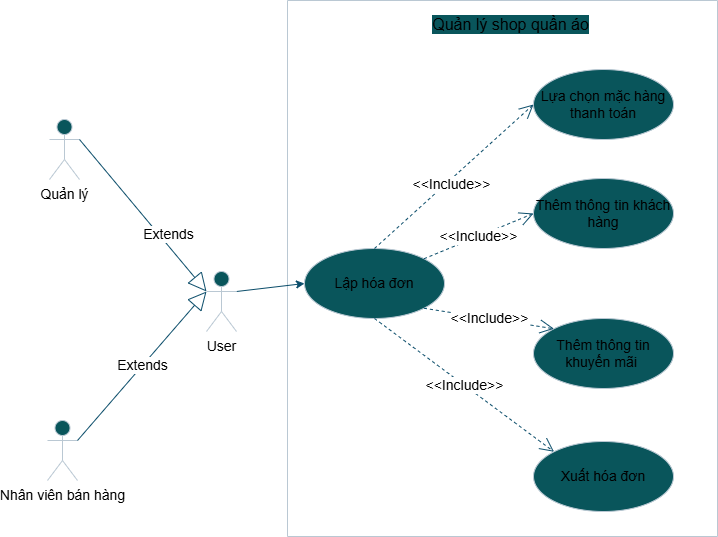

The diagram above was exported from draw.io. Its source (the exported page's mxGraphModel, read from the mxfile embedded in the PNG):
<mxGraphModel dx="2642" dy="1826" grid="0" gridSize="10" guides="1" tooltips="1" connect="1" arrows="1" fold="1" page="1" pageScale="1" pageWidth="1600" pageHeight="1200" math="0" shadow="0">
  <root>
    <mxCell id="0" />
    <mxCell id="1" parent="0" />
    <mxCell id="n7OKO2WlfiulZzTQABE5-1" parent="1" style="shape=umlActor;verticalLabelPosition=bottom;verticalAlign=top;html=1;strokeColor=#BAC8D3;fontColor=#000000;fillColor=#09555B;fontSize=14;" value="Quản lý" vertex="1">
      <mxGeometry height="60" width="30" x="40" y="66" as="geometry" />
    </mxCell>
    <mxCell id="n7OKO2WlfiulZzTQABE5-3" parent="1" style="swimlane;startSize=0;strokeColor=#BAC8D3;fontColor=#000000;fillColor=#09555B;fontSize=14;" value="" vertex="1">
      <mxGeometry height="536" width="430" x="278" y="-53" as="geometry" />
    </mxCell>
    <mxCell id="n7OKO2WlfiulZzTQABE5-4" parent="n7OKO2WlfiulZzTQABE5-3" style="ellipse;whiteSpace=wrap;html=1;strokeColor=#BAC8D3;fontColor=#000000;fillColor=#09555B;fontSize=14;" value="Lập hóa đơn" vertex="1">
      <mxGeometry height="70" width="140" x="17" y="248" as="geometry" />
    </mxCell>
    <mxCell id="n7OKO2WlfiulZzTQABE5-5" parent="n7OKO2WlfiulZzTQABE5-3" style="text;html=1;whiteSpace=wrap;align=center;verticalAlign=middle;rounded=0;fontSize=16;labelBackgroundColor=light-dark(#09555b, #b6d7da);" value="Quản lý shop quần áo" vertex="1">
      <mxGeometry height="30" width="171" x="138" y="9" as="geometry" />
    </mxCell>
    <mxCell id="n7OKO2WlfiulZzTQABE5-6" parent="n7OKO2WlfiulZzTQABE5-3" style="ellipse;whiteSpace=wrap;html=1;strokeColor=#BAC8D3;fontColor=#000000;fillColor=#09555B;fontSize=14;" value="Thêm thông tin khách hàng" vertex="1">
      <mxGeometry height="70" width="140" x="246" y="178" as="geometry" />
    </mxCell>
    <mxCell id="n7OKO2WlfiulZzTQABE5-7" parent="n7OKO2WlfiulZzTQABE5-3" style="ellipse;whiteSpace=wrap;html=1;strokeColor=#BAC8D3;fontColor=#000000;fillColor=#09555B;fontSize=14;" value="Lựa chọn mặc hàng thanh toán" vertex="1">
      <mxGeometry height="70" width="140" x="246" y="69" as="geometry" />
    </mxCell>
    <mxCell id="n7OKO2WlfiulZzTQABE5-9" parent="n7OKO2WlfiulZzTQABE5-3" style="ellipse;whiteSpace=wrap;html=1;strokeColor=#BAC8D3;fontColor=#000000;fillColor=#09555B;fontSize=14;" value="Thêm thông tin khuyến mãi&amp;nbsp;" vertex="1">
      <mxGeometry height="70" width="140" x="246" y="318" as="geometry" />
    </mxCell>
    <mxCell id="n7OKO2WlfiulZzTQABE5-10" parent="n7OKO2WlfiulZzTQABE5-3" style="ellipse;whiteSpace=wrap;html=1;strokeColor=#BAC8D3;fontColor=#000000;fillColor=#09555B;fontSize=14;" value="Xuất hóa đơn" vertex="1">
      <mxGeometry height="70" width="140" x="246" y="441" as="geometry" />
    </mxCell>
    <mxCell id="n7OKO2WlfiulZzTQABE5-11" edge="1" parent="n7OKO2WlfiulZzTQABE5-3" source="n7OKO2WlfiulZzTQABE5-4" style="endArrow=open;endSize=12;dashed=1;html=1;rounded=0;strokeColor=#0B4D6A;exitX=0.5;exitY=0;exitDx=0;exitDy=0;entryX=0;entryY=0.5;entryDx=0;entryDy=0;fontSize=14;fontColor=#000000;" target="n7OKO2WlfiulZzTQABE5-7" value="">
      <mxGeometry relative="1" width="160" as="geometry">
        <mxPoint x="121" y="279" as="sourcePoint" />
        <mxPoint x="281" y="279" as="targetPoint" />
      </mxGeometry>
    </mxCell>
    <mxCell id="ullcgTHDM4hmv69CbI6h-3" connectable="0" parent="n7OKO2WlfiulZzTQABE5-11" style="edgeLabel;html=1;align=center;verticalAlign=middle;resizable=0;points=[];" value="&lt;span style=&quot;font-size: 14px;&quot;&gt;&amp;lt;&amp;lt;Include&amp;gt;&amp;gt;&lt;/span&gt;" vertex="1">
      <mxGeometry relative="1" x="-0.0684" y="-3" as="geometry">
        <mxPoint as="offset" />
      </mxGeometry>
    </mxCell>
    <mxCell id="n7OKO2WlfiulZzTQABE5-14" edge="1" parent="n7OKO2WlfiulZzTQABE5-3" source="n7OKO2WlfiulZzTQABE5-4" style="endArrow=open;endSize=12;dashed=1;html=1;rounded=0;strokeColor=#0B4D6A;exitX=1;exitY=1;exitDx=0;exitDy=0;entryX=0;entryY=0;entryDx=0;entryDy=0;fontSize=14;fontColor=#000000;" target="n7OKO2WlfiulZzTQABE5-9" value="&amp;lt;&amp;lt;Include&amp;gt;&amp;gt;">
      <mxGeometry relative="1" width="160" as="geometry">
        <mxPoint x="233" y="334" as="sourcePoint" />
        <mxPoint x="312" y="436" as="targetPoint" />
      </mxGeometry>
    </mxCell>
    <mxCell id="n7OKO2WlfiulZzTQABE5-15" edge="1" parent="n7OKO2WlfiulZzTQABE5-3" source="n7OKO2WlfiulZzTQABE5-4" style="endArrow=open;endSize=12;dashed=1;html=1;rounded=0;strokeColor=#0B4D6A;exitX=0.5;exitY=1;exitDx=0;exitDy=0;entryX=0;entryY=0;entryDx=0;entryDy=0;fontSize=14;fontColor=#000000;" target="n7OKO2WlfiulZzTQABE5-10" value="&amp;lt;&amp;lt;Include&amp;gt;&amp;gt;">
      <mxGeometry relative="1" width="160" as="geometry">
        <mxPoint x="295" y="375" as="sourcePoint" />
        <mxPoint x="396" y="534" as="targetPoint" />
      </mxGeometry>
    </mxCell>
    <mxCell id="n7OKO2WlfiulZzTQABE5-12" edge="1" parent="n7OKO2WlfiulZzTQABE5-3" source="n7OKO2WlfiulZzTQABE5-4" style="endArrow=open;endSize=12;dashed=1;html=1;rounded=0;strokeColor=#0B4D6A;exitX=1;exitY=0;exitDx=0;exitDy=0;entryX=0;entryY=0.5;entryDx=0;entryDy=0;fontSize=14;fontColor=#000000;" target="n7OKO2WlfiulZzTQABE5-6" value="&amp;lt;&amp;lt;Include&amp;gt;&amp;gt;">
      <mxGeometry relative="1" width="160" as="geometry">
        <mxPoint x="305" y="340" as="sourcePoint" />
        <mxPoint x="350" y="223" as="targetPoint" />
      </mxGeometry>
    </mxCell>
    <mxCell id="n7OKO2WlfiulZzTQABE5-16" parent="1" style="shape=umlActor;verticalLabelPosition=bottom;verticalAlign=top;html=1;strokeColor=#BAC8D3;fontColor=#000000;fillColor=#09555B;fontSize=14;" value="Nhân viên bán hàng" vertex="1">
      <mxGeometry height="60" width="30" x="38" y="367" as="geometry" />
    </mxCell>
    <mxCell id="n7OKO2WlfiulZzTQABE5-21" edge="1" parent="1" source="n7OKO2WlfiulZzTQABE5-17" style="rounded=0;orthogonalLoop=1;jettySize=auto;html=1;exitX=1;exitY=0.3333333333333333;exitDx=0;exitDy=0;exitPerimeter=0;entryX=0;entryY=0.5;entryDx=0;entryDy=0;strokeColor=#0B4D6A;fontSize=14;fontColor=#000000;" target="n7OKO2WlfiulZzTQABE5-4">
      <mxGeometry relative="1" as="geometry" />
    </mxCell>
    <mxCell id="n7OKO2WlfiulZzTQABE5-17" parent="1" style="shape=umlActor;verticalLabelPosition=bottom;verticalAlign=top;html=1;strokeColor=#BAC8D3;fontColor=#000000;fillColor=#09555B;fontSize=14;" value="User" vertex="1">
      <mxGeometry height="60" width="30" x="197" y="218" as="geometry" />
    </mxCell>
    <mxCell id="n7OKO2WlfiulZzTQABE5-19" edge="1" parent="1" source="n7OKO2WlfiulZzTQABE5-1" style="endArrow=block;endSize=16;endFill=0;html=1;rounded=0;strokeColor=#0B4D6A;exitX=1;exitY=0.3333333333333333;exitDx=0;exitDy=0;exitPerimeter=0;entryX=0;entryY=0.3333333333333333;entryDx=0;entryDy=0;entryPerimeter=0;fontSize=14;fontColor=#000000;" target="n7OKO2WlfiulZzTQABE5-17" value="Extends">
      <mxGeometry relative="1" width="160" x="0.31" y="7" as="geometry">
        <mxPoint as="offset" />
        <mxPoint x="452" y="345" as="sourcePoint" />
        <mxPoint x="612" y="345" as="targetPoint" />
      </mxGeometry>
    </mxCell>
    <mxCell id="n7OKO2WlfiulZzTQABE5-20" edge="1" parent="1" source="n7OKO2WlfiulZzTQABE5-16" style="endArrow=block;endSize=16;endFill=0;html=1;rounded=0;strokeColor=#0B4D6A;exitX=1;exitY=0.3333333333333333;exitDx=0;exitDy=0;exitPerimeter=0;entryX=0;entryY=0.3333333333333333;entryDx=0;entryDy=0;entryPerimeter=0;fontSize=14;fontColor=#000000;" target="n7OKO2WlfiulZzTQABE5-17" value="Extends">
      <mxGeometry relative="1" width="160" as="geometry">
        <mxPoint x="163" y="274" as="sourcePoint" />
        <mxPoint x="254" y="402" as="targetPoint" />
      </mxGeometry>
    </mxCell>
  </root>
</mxGraphModel>